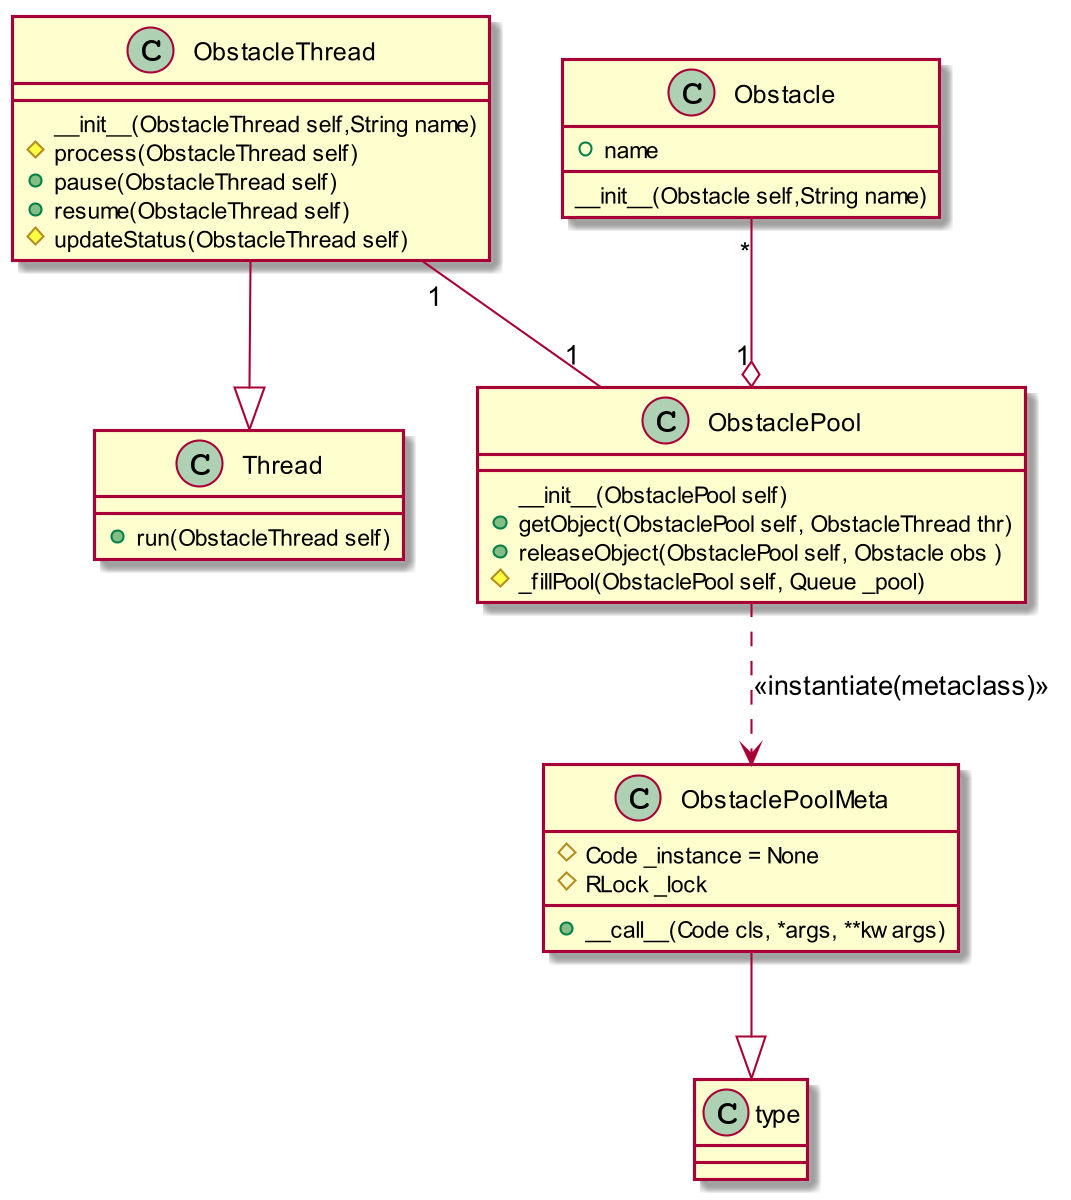

The diagram above was rendered by PlantUML. Its source (embedded in the PNG):
@startuml
skinparam dpi 200

Class ObstaclePoolMeta{
    #Code _instance = None
    #RLock _lock
    +__call__(Code cls, *args, **kwargs)
}
Class ObstaclePool{
__init__(ObstaclePool self)
+getObject(ObstaclePool self, ObstacleThread thr)
+releaseObject(ObstaclePool self, Obstacle obs )
#_fillPool(ObstaclePool self, Queue _pool)
}
Class ObstacleThread{
__init__(ObstacleThread self,String name)
#process(ObstacleThread self)
+pause(ObstacleThread self)
+resume(ObstacleThread self)
#updateStatus(ObstacleThread self)
}
Class Thread{
+run(ObstacleThread self)
}
Class Obstacle{
+name
__init__(Obstacle self,String name)
}
ObstaclePool ..> ObstaclePoolMeta : <<instantiate(metaclass)>>
ObstaclePoolMeta --|> type
ObstacleThread --|> Thread
ObstacleThread"1" -- "1"ObstaclePool
Obstacle"*" --o "1"ObstaclePool
@enduml